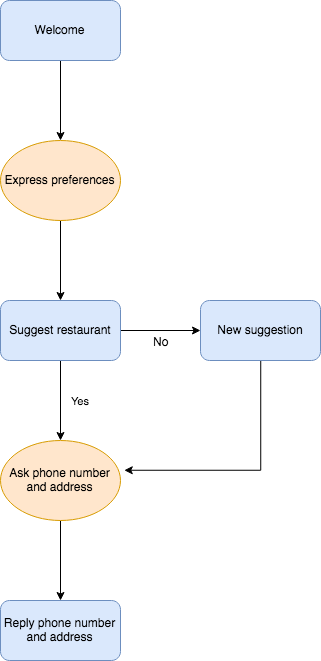

The diagram above was exported from draw.io. Its source (the exported page's mxGraphModel, read from the mxfile embedded in the PNG):
<mxGraphModel dx="908" dy="632" grid="1" gridSize="10" guides="1" tooltips="1" connect="1" arrows="1" fold="1" page="1" pageScale="1" pageWidth="827" pageHeight="1169" math="0" shadow="0">
  <root>
    <mxCell id="0" />
    <mxCell id="1" parent="0" />
    <mxCell id="CSHTuk7EHT7J6J19J8zp-5" value="" style="edgeStyle=orthogonalEdgeStyle;rounded=0;orthogonalLoop=1;jettySize=auto;html=1;" edge="1" parent="1" source="CSHTuk7EHT7J6J19J8zp-1">
      <mxGeometry relative="1" as="geometry">
        <mxPoint x="360" y="230" as="targetPoint" />
      </mxGeometry>
    </mxCell>
    <mxCell id="CSHTuk7EHT7J6J19J8zp-1" value="Welcome" style="rounded=1;whiteSpace=wrap;html=1;fillColor=#dae8fc;strokeColor=#6c8ebf;" vertex="1" parent="1">
      <mxGeometry x="300" y="90" width="120" height="60" as="geometry" />
    </mxCell>
    <mxCell id="CSHTuk7EHT7J6J19J8zp-9" value="" style="edgeStyle=orthogonalEdgeStyle;rounded=0;orthogonalLoop=1;jettySize=auto;html=1;" edge="1" parent="1" source="CSHTuk7EHT7J6J19J8zp-7">
      <mxGeometry relative="1" as="geometry">
        <mxPoint x="360" y="390" as="targetPoint" />
      </mxGeometry>
    </mxCell>
    <mxCell id="CSHTuk7EHT7J6J19J8zp-7" value="Express preferences" style="ellipse;whiteSpace=wrap;html=1;fillColor=#ffe6cc;strokeColor=#d79b00;" vertex="1" parent="1">
      <mxGeometry x="300" y="230" width="120" height="80" as="geometry" />
    </mxCell>
    <mxCell id="CSHTuk7EHT7J6J19J8zp-12" value="Yes" style="edgeStyle=orthogonalEdgeStyle;rounded=0;orthogonalLoop=1;jettySize=auto;html=1;" edge="1" parent="1" source="CSHTuk7EHT7J6J19J8zp-10">
      <mxGeometry y="20" relative="1" as="geometry">
        <mxPoint x="360" y="530" as="targetPoint" />
        <mxPoint as="offset" />
      </mxGeometry>
    </mxCell>
    <mxCell id="CSHTuk7EHT7J6J19J8zp-16" value="" style="edgeStyle=orthogonalEdgeStyle;rounded=0;orthogonalLoop=1;jettySize=auto;html=1;" edge="1" parent="1" source="CSHTuk7EHT7J6J19J8zp-10" target="CSHTuk7EHT7J6J19J8zp-15">
      <mxGeometry relative="1" as="geometry" />
    </mxCell>
    <mxCell id="CSHTuk7EHT7J6J19J8zp-17" value="No" style="text;html=1;resizable=0;points=[];align=center;verticalAlign=middle;labelBackgroundColor=#ffffff;" vertex="1" connectable="0" parent="CSHTuk7EHT7J6J19J8zp-16">
      <mxGeometry x="0.2" y="-1" relative="1" as="geometry">
        <mxPoint x="-8" y="9" as="offset" />
      </mxGeometry>
    </mxCell>
    <mxCell id="CSHTuk7EHT7J6J19J8zp-10" value="&lt;div&gt;Suggest restaurant&lt;/div&gt;" style="rounded=1;whiteSpace=wrap;html=1;fillColor=#dae8fc;strokeColor=#6c8ebf;" vertex="1" parent="1">
      <mxGeometry x="300" y="390" width="120" height="60" as="geometry" />
    </mxCell>
    <mxCell id="CSHTuk7EHT7J6J19J8zp-20" style="edgeStyle=orthogonalEdgeStyle;rounded=0;orthogonalLoop=1;jettySize=auto;html=1;exitX=0.5;exitY=1;exitDx=0;exitDy=0;entryX=1.033;entryY=0.375;entryDx=0;entryDy=0;entryPerimeter=0;" edge="1" parent="1" source="CSHTuk7EHT7J6J19J8zp-15" target="CSHTuk7EHT7J6J19J8zp-13">
      <mxGeometry relative="1" as="geometry">
        <mxPoint x="560" y="560" as="targetPoint" />
        <Array as="points">
          <mxPoint x="560" y="560" />
        </Array>
      </mxGeometry>
    </mxCell>
    <mxCell id="CSHTuk7EHT7J6J19J8zp-15" value="New suggestion" style="rounded=1;whiteSpace=wrap;html=1;fillColor=#dae8fc;strokeColor=#6c8ebf;" vertex="1" parent="1">
      <mxGeometry x="500" y="390" width="120" height="60" as="geometry" />
    </mxCell>
    <mxCell id="CSHTuk7EHT7J6J19J8zp-30" value="" style="edgeStyle=orthogonalEdgeStyle;rounded=0;orthogonalLoop=1;jettySize=auto;html=1;" edge="1" parent="1" source="CSHTuk7EHT7J6J19J8zp-13">
      <mxGeometry relative="1" as="geometry">
        <mxPoint x="360" y="690" as="targetPoint" />
      </mxGeometry>
    </mxCell>
    <mxCell id="CSHTuk7EHT7J6J19J8zp-13" value="Ask phone number and address" style="ellipse;whiteSpace=wrap;html=1;fillColor=#ffe6cc;strokeColor=#d79b00;" vertex="1" parent="1">
      <mxGeometry x="300" y="530" width="120" height="80" as="geometry" />
    </mxCell>
    <mxCell id="CSHTuk7EHT7J6J19J8zp-31" value="Reply phone number and address" style="rounded=1;whiteSpace=wrap;html=1;fillColor=#dae8fc;strokeColor=#6c8ebf;" vertex="1" parent="1">
      <mxGeometry x="300" y="690" width="120" height="60" as="geometry" />
    </mxCell>
  </root>
</mxGraphModel>